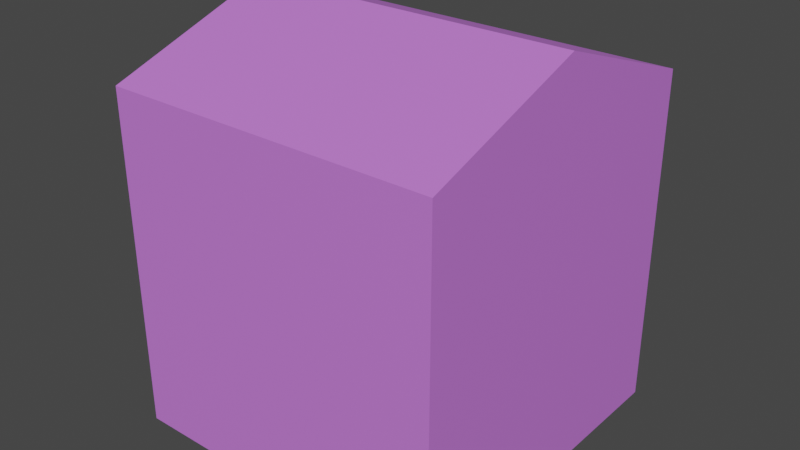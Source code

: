 # Source: DualityGorgonShop.blend  (saved by Blender 4.1.24; exported with 4.5.12 LTS)
import bpy
from mathutils import Matrix  # noqa: F401  (used for matrix-valued properties, if any)

bpy.ops.wm.read_factory_settings(use_empty=True)
scene = bpy.context.scene
scene.name = 'Scene'

# ---- collections
col_collection = bpy.data.collections.new('Collection'); scene.collection.children.link(col_collection)

# ---- materials (node trees are filled in below, after node groups)
mat_walls = bpy.data.materials.new('Walls')
mat_walls.alpha_threshold = 0.0
mat_walls.use_transparent_shadow = False
mat_walls.roughness = 0.5
mat_walls.line_color = (0.0, 0.0, 0.0, 1.0)
mat_front = bpy.data.materials.new('Front')
mat_front.use_transparent_shadow = False

# ---- material node trees
mat_walls.use_nodes = True; mat_walls.node_tree.nodes.clear()
_N = mat_walls.node_tree.nodes; _L = mat_walls.node_tree.links
n0 = _N.new('ShaderNodeOutputMaterial'); n0.name = 'Material Output'; n0.location = (300, 300)
n1 = _N.new('ShaderNodeBsdfPrincipled'); n1.name = 'Principled BSDF'; n1.location = (10, 300)
n1.distribution = 'GGX'
n1.subsurface_method = 'RANDOM_WALK_SKIN'
n1.inputs[0].default_value = (0.614, 0.192, 0.8001, 1.0)
n1.inputs[3].default_value = 1.45
n1.inputs[27].default_value = (0.0, 0.0, 0.0, 1.0)
n1.inputs[28].default_value = 1.0
_L.new(n1.outputs[0], n0.inputs[0])
n0.is_active_output = True
mat_front.use_nodes = True; mat_front.node_tree.nodes.clear()
_N = mat_front.node_tree.nodes; _L = mat_front.node_tree.links
n0 = _N.new('ShaderNodeBsdfPrincipled'); n0.name = 'Principled BSDF'; n0.location = (10, 300)
n1 = _N.new('ShaderNodeOutputMaterial'); n1.name = 'Material Output'; n1.location = (300, 300)
_L.new(n0.outputs[0], n1.inputs[0])
n1.is_active_output = True

# ---- world
world_world = bpy.data.worlds.new('World'); scene.world = world_world
world_world.use_nodes = True; world_world.node_tree.nodes.clear()
_N = world_world.node_tree.nodes; _L = world_world.node_tree.links
n0 = _N.new('ShaderNodeOutputWorld'); n0.name = 'World Output'; n0.location = (300, 300)
n1 = _N.new('ShaderNodeBackground'); n1.name = 'Background'; n1.location = (10, 300)
n1.inputs[0].default_value = (0.05088, 0.05088, 0.05088, 1.0)
_L.new(n1.outputs[0], n0.inputs[0])
n0.is_active_output = True
world_world.color = (0.05088, 0.05088, 0.05088)
world_world.use_sun_shadow = False
world_world.sun_shadow_jitter_overblur = 0.0

# ---- meshes
me_cube = bpy.data.meshes.new('Cube')
me_cube.from_pydata([(2.5, 2.5, 4.142), (2.5, 2.5, -0.06057), (2.5, -2.5, 4.142), (2.5, -2.5, -0.06057), (-2.5, 2.5, 4.142), (-2.5, 2.5, -0.06057), (-2.5, -2.5, 4.142), (-2.5, -2.5, -0.06057), (2.5, -2.5, 4.465), (-2.5, -2.5, 4.465), (2.5, 2.5, 4.465), (-2.5, 2.5, 4.465), (2.5, -2.5, 5.014), (-2.5, -2.5, 5.014), (2.5, 2.5, 5.014), (-2.5, 2.5, 5.014), (-2.5, 0.0, -0.06057), (2.5, 0.0, 4.142), (-2.5, 0.0, 4.142), (2.5, 0.0, -0.06057), (2.5, 0.0, 4.465), (-2.5, 0.0, 4.465), (2.5, 0.0, 5.887), (-2.5, 0.0, 5.887)], [], [(18, 6, 9, 21), (3, 2, 6, 7), (16, 18, 4, 5), (16, 19, 3, 7), (19, 17, 2, 3), (5, 4, 0, 1), (21, 9, 13, 23), (17, 0, 10, 20), (0, 4, 11, 10), (6, 2, 8, 9), (22, 23, 13, 12), (9, 8, 12, 13), (10, 11, 15, 14), (20, 10, 14, 22), (8, 20, 22, 12), (14, 15, 23, 22), (2, 17, 20, 8), (11, 21, 23, 15), (1, 0, 17, 19), (5, 1, 19, 16), (7, 6, 18, 16), (4, 18, 21, 11)])
me_cube.polygons.foreach_set('material_index', [1, 0, 1, 0, 0, 0, 1, 0, 0, 0, 0, 0, 0, 0, 0, 0, 0, 1, 0, 0, 1, 1])
_uv = me_cube.uv_layers.new(name='UVMap')
_uv.uv.foreach_set('vector', [0.4204, 0.2934, 9.162e-05, 0.2934, 9.17e-05, 0.2391, 0.4204, 0.2391, 0.375, 0.75, 0.625, 0.75, 0.625, 1.0, 0.375, 1.0, 0.4204, 0.9999, 0.4204, 0.2934, 0.8407, 0.2934, 0.8407, 0.9999, 0.125, 0.625, 0.375, 0.625, 0.375, 0.75, 0.125, 0.75, 0.375, 0.625, 0.625, 0.625, 0.625, 0.75, 0.375, 0.75, 0.375, 0.25, 0.625, 0.25, 0.625, 0.5, 0.375, 0.5, 0.4204, 0.2391, 9.17e-05, 0.2391, 9.17e-05, 0.1469, 0.4204, 9.157e-05, 0.625, 0.625, 0.625, 0.5, 0.625, 0.5, 0.625, 0.625, 0.625, 0.5, 0.625, 0.25, 0.625, 0.25, 0.625, 0.5, 0.625, 1.0, 0.625, 0.75, 0.625, 0.75, 0.625, 1.0, 0.625, 0.625, 0.875, 0.625, 0.875, 0.75, 0.625, 0.75, 0.625, 1.0, 0.625, 0.75, 0.625, 0.75, 0.625, 1.0, 0.625, 0.5, 0.625, 0.25, 0.625, 0.25, 0.625, 0.5, 0.625, 0.625, 0.625, 0.5, 0.625, 0.5, 0.625, 0.625, 0.625, 0.75, 0.625, 0.625, 0.625, 0.625, 0.625, 0.75, 0.625, 0.5, 0.875, 0.5, 0.875, 0.625, 0.625, 0.625, 0.625, 0.75, 0.625, 0.625, 0.625, 0.625, 0.625, 0.75, 0.8407, 0.2391, 0.4204, 0.2391, 0.4204, 9.157e-05, 0.8407, 0.1469, 0.375, 0.5, 0.625, 0.5, 0.625, 0.625, 0.375, 0.625, 0.125, 0.5, 0.375, 0.5, 0.375, 0.625, 0.125, 0.625, 9.166e-05, 0.9999, 9.162e-05, 0.2934, 0.4204, 0.2934, 0.4204, 0.9999, 0.8407, 0.2934, 0.4204, 0.2934, 0.4204, 0.2391, 0.8407, 0.2391])
me_cube.materials.append(mat_walls)
me_cube.materials.append(mat_front)
me_cube.use_mirror_vertex_groups = False
me_cube.update()

# ---- objects
ob_cube = bpy.data.objects.new('Cube', me_cube)

# ---- transforms, parenting, visibility, modifiers, constraints
ob_cube.location = (0.0, 0.0, 0.0)
ob_cube.lock_rotations_4d = False
ob_cube.empty_display_type = 'ARROWS'
ob_cube.lineart.crease_threshold = 0.0

# ---- collection membership
col_collection.objects.link(ob_cube)

# ---- scene / render settings (as saved in the file)
scene.frame_start = 1; scene.frame_end = 250; scene.frame_set(1)
scene.render.engine = 'BLENDER_EEVEE_NEXT'
scene.cycles.sampling_pattern = 'TABULATED_SOBOL'
scene.eevee.ray_tracing_options.trace_max_roughness = 0.0
scene.view_settings.view_transform = 'Filmic'
bpy.context.view_layer.update()

# ---- added for rendering (the .blend has no active camera and no usable light): camera, sun
cam_auto = bpy.data.cameras.new('AutoCamera')
cam_auto.lens = 50.0
cam_auto.sensor_width = 36.0
cam_auto.clip_end = 1000.0
ob_auto_camera = bpy.data.objects.new('AutoCamera', cam_auto)
scene.collection.objects.link(ob_auto_camera)
ob_auto_camera.location = (8.54862, -10.2584, 9.7519)
ob_auto_camera.rotation_euler = (1.09748, -7.21219e-08, 0.694738)
scene.camera = ob_auto_camera
light_auto_sun = bpy.data.lights.new('AutoSun', 'SUN')
light_auto_sun.energy = 3.0
light_auto_sun.angle = 0.0523599
ob_auto_sun = bpy.data.objects.new('AutoSun', light_auto_sun)
scene.collection.objects.link(ob_auto_sun)
ob_auto_sun.rotation_euler = (0.872665, 0.174533, 0.523599)
bpy.context.view_layer.update()
